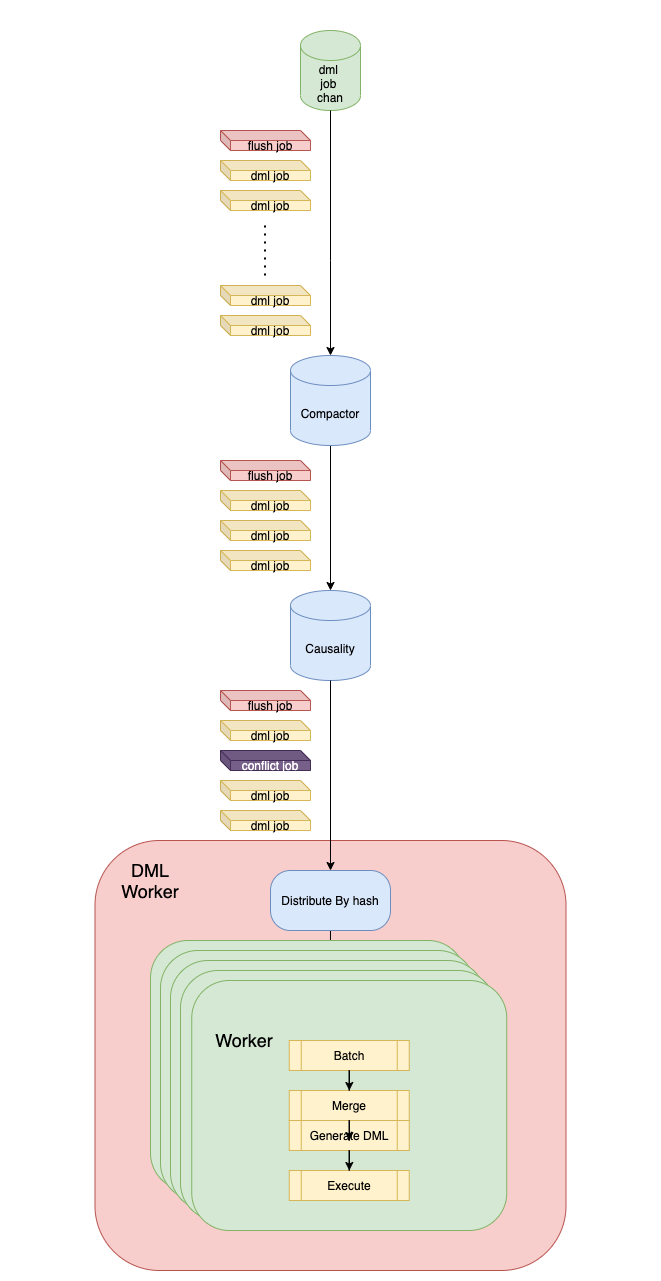

The diagram above was exported from draw.io. Its source (the exported page's mxGraphModel, read from the mxfile embedded in the PNG):
<mxGraphModel dx="1426" dy="826" grid="1" gridSize="10" guides="1" tooltips="1" connect="1" arrows="1" fold="1" page="1" pageScale="1" pageWidth="850" pageHeight="1100" math="0" shadow="0">
  <root>
    <mxCell id="0" />
    <mxCell id="1" parent="0" />
    <mxCell id="StdywKdrszP39-M7eive-143" value="" style="group;fontSize=15;" parent="1" vertex="1" connectable="0">
      <mxGeometry x="80" y="60" width="640" height="1260" as="geometry" />
    </mxCell>
    <mxCell id="XMZWtKbNSCw9OOy0LIwT-1" value="" style="group;aspect=fixed;" vertex="1" connectable="0" parent="StdywKdrszP39-M7eive-143">
      <mxGeometry x="84.5" y="20" width="471" height="1240" as="geometry" />
    </mxCell>
    <mxCell id="NLbk5Cu1anLr3XclLAlw-61" value="" style="rounded=1;whiteSpace=wrap;html=1;fillColor=#f8cecc;strokeColor=#b85450;" parent="XMZWtKbNSCw9OOy0LIwT-1" vertex="1">
      <mxGeometry y="810" width="471" height="430" as="geometry" />
    </mxCell>
    <mxCell id="StdywKdrszP39-M7eive-2" value="dml &lt;br&gt;job &lt;br&gt;chan" style="shape=cylinder3;whiteSpace=wrap;html=1;boundedLbl=1;backgroundOutline=1;size=15;fillColor=#d5e8d4;strokeColor=#82b366;" parent="XMZWtKbNSCw9OOy0LIwT-1" vertex="1">
      <mxGeometry x="205.5" width="60" height="80" as="geometry" />
    </mxCell>
    <mxCell id="StdywKdrszP39-M7eive-4" value="Causality" style="shape=cylinder3;whiteSpace=wrap;html=1;boundedLbl=1;backgroundOutline=1;size=15;fillColor=#dae8fc;strokeColor=#6c8ebf;" parent="XMZWtKbNSCw9OOy0LIwT-1" vertex="1">
      <mxGeometry x="195.5" y="560" width="80" height="90" as="geometry" />
    </mxCell>
    <mxCell id="NLbk5Cu1anLr3XclLAlw-4" style="edgeStyle=orthogonalEdgeStyle;rounded=0;orthogonalLoop=1;jettySize=auto;html=1;exitX=0.5;exitY=1;exitDx=0;exitDy=0;exitPerimeter=0;entryX=0.5;entryY=0;entryDx=0;entryDy=0;entryPerimeter=0;" parent="XMZWtKbNSCw9OOy0LIwT-1" source="StdywKdrszP39-M7eive-5" target="StdywKdrszP39-M7eive-4" edge="1">
      <mxGeometry relative="1" as="geometry" />
    </mxCell>
    <mxCell id="StdywKdrszP39-M7eive-5" value="Compactor" style="shape=cylinder3;whiteSpace=wrap;html=1;boundedLbl=1;backgroundOutline=1;size=15;fillColor=#dae8fc;strokeColor=#6c8ebf;" parent="XMZWtKbNSCw9OOy0LIwT-1" vertex="1">
      <mxGeometry x="195.5" y="325" width="80" height="90" as="geometry" />
    </mxCell>
    <mxCell id="StdywKdrszP39-M7eive-6" style="edgeStyle=orthogonalEdgeStyle;rounded=0;orthogonalLoop=1;jettySize=auto;html=1;exitX=0.5;exitY=1;exitDx=0;exitDy=0;exitPerimeter=0;entryX=0.5;entryY=0;entryDx=0;entryDy=0;entryPerimeter=0;" parent="XMZWtKbNSCw9OOy0LIwT-1" source="StdywKdrszP39-M7eive-2" target="StdywKdrszP39-M7eive-5" edge="1">
      <mxGeometry relative="1" as="geometry">
        <Array as="points">
          <mxPoint x="235.5" y="230" />
          <mxPoint x="235.5" y="230" />
        </Array>
      </mxGeometry>
    </mxCell>
    <mxCell id="StdywKdrszP39-M7eive-7" style="edgeStyle=orthogonalEdgeStyle;rounded=0;orthogonalLoop=1;jettySize=auto;html=1;exitX=0.5;exitY=1;exitDx=0;exitDy=0;exitPerimeter=0;" parent="XMZWtKbNSCw9OOy0LIwT-1" source="StdywKdrszP39-M7eive-5" target="StdywKdrszP39-M7eive-5" edge="1">
      <mxGeometry relative="1" as="geometry" />
    </mxCell>
    <mxCell id="StdywKdrszP39-M7eive-11" value="dml job" style="shape=cube;whiteSpace=wrap;html=1;boundedLbl=1;backgroundOutline=1;darkOpacity=0.05;darkOpacity2=0.1;size=10;fillColor=#fff2cc;strokeColor=#d6b656;" parent="XMZWtKbNSCw9OOy0LIwT-1" vertex="1">
      <mxGeometry x="125.5" y="130" width="90" height="20" as="geometry" />
    </mxCell>
    <mxCell id="StdywKdrszP39-M7eive-13" value="dml job" style="shape=cube;whiteSpace=wrap;html=1;boundedLbl=1;backgroundOutline=1;darkOpacity=0.05;darkOpacity2=0.1;size=10;fillColor=#fff2cc;strokeColor=#d6b656;" parent="XMZWtKbNSCw9OOy0LIwT-1" vertex="1">
      <mxGeometry x="125.5" y="160" width="90" height="20" as="geometry" />
    </mxCell>
    <mxCell id="StdywKdrszP39-M7eive-14" value="flush job" style="shape=cube;whiteSpace=wrap;html=1;boundedLbl=1;backgroundOutline=1;darkOpacity=0.05;darkOpacity2=0.1;size=10;fillColor=#f8cecc;strokeColor=#b85450;" parent="XMZWtKbNSCw9OOy0LIwT-1" vertex="1">
      <mxGeometry x="125.5" y="100" width="90" height="20" as="geometry" />
    </mxCell>
    <mxCell id="StdywKdrszP39-M7eive-15" value="dml job" style="shape=cube;whiteSpace=wrap;html=1;boundedLbl=1;backgroundOutline=1;darkOpacity=0.05;darkOpacity2=0.1;size=10;fillColor=#fff2cc;strokeColor=#d6b656;" parent="XMZWtKbNSCw9OOy0LIwT-1" vertex="1">
      <mxGeometry x="125.5" y="460" width="90" height="20" as="geometry" />
    </mxCell>
    <mxCell id="StdywKdrszP39-M7eive-17" value="dml job" style="shape=cube;whiteSpace=wrap;html=1;boundedLbl=1;backgroundOutline=1;darkOpacity=0.05;darkOpacity2=0.1;size=10;fillColor=#fff2cc;strokeColor=#d6b656;" parent="XMZWtKbNSCw9OOy0LIwT-1" vertex="1">
      <mxGeometry x="125.5" y="490" width="90" height="20" as="geometry" />
    </mxCell>
    <mxCell id="StdywKdrszP39-M7eive-18" value="flush job" style="shape=cube;whiteSpace=wrap;html=1;boundedLbl=1;backgroundOutline=1;darkOpacity=0.05;darkOpacity2=0.1;size=10;fillColor=#f8cecc;strokeColor=#b85450;" parent="XMZWtKbNSCw9OOy0LIwT-1" vertex="1">
      <mxGeometry x="125.5" y="430" width="90" height="20" as="geometry" />
    </mxCell>
    <mxCell id="StdywKdrszP39-M7eive-22" value="dml job" style="shape=cube;whiteSpace=wrap;html=1;boundedLbl=1;backgroundOutline=1;darkOpacity=0.05;darkOpacity2=0.1;size=10;fillColor=#fff2cc;strokeColor=#d6b656;" parent="XMZWtKbNSCw9OOy0LIwT-1" vertex="1">
      <mxGeometry x="125.5" y="285" width="90" height="20" as="geometry" />
    </mxCell>
    <mxCell id="StdywKdrszP39-M7eive-23" value="dml job" style="shape=cube;whiteSpace=wrap;html=1;boundedLbl=1;backgroundOutline=1;darkOpacity=0.05;darkOpacity2=0.1;size=10;fillColor=#fff2cc;strokeColor=#d6b656;" parent="XMZWtKbNSCw9OOy0LIwT-1" vertex="1">
      <mxGeometry x="125.5" y="255" width="90" height="20" as="geometry" />
    </mxCell>
    <mxCell id="StdywKdrszP39-M7eive-26" value="dml job" style="shape=cube;whiteSpace=wrap;html=1;boundedLbl=1;backgroundOutline=1;darkOpacity=0.05;darkOpacity2=0.1;size=10;fillColor=#fff2cc;strokeColor=#d6b656;" parent="XMZWtKbNSCw9OOy0LIwT-1" vertex="1">
      <mxGeometry x="125.5" y="520" width="90" height="20" as="geometry" />
    </mxCell>
    <mxCell id="StdywKdrszP39-M7eive-49" value="" style="endArrow=none;dashed=1;html=1;dashPattern=1 3;strokeWidth=2;" parent="XMZWtKbNSCw9OOy0LIwT-1" edge="1">
      <mxGeometry width="50" height="50" relative="1" as="geometry">
        <mxPoint x="170" y="245" as="sourcePoint" />
        <mxPoint x="170" y="195" as="targetPoint" />
      </mxGeometry>
    </mxCell>
    <mxCell id="StdywKdrszP39-M7eive-37" value="dml job" style="shape=cube;whiteSpace=wrap;html=1;boundedLbl=1;backgroundOutline=1;darkOpacity=0.05;darkOpacity2=0.1;size=10;fillColor=#fff2cc;strokeColor=#d6b656;" parent="XMZWtKbNSCw9OOy0LIwT-1" vertex="1">
      <mxGeometry x="125.5" y="690" width="90" height="20" as="geometry" />
    </mxCell>
    <mxCell id="StdywKdrszP39-M7eive-40" value="flush job" style="shape=cube;whiteSpace=wrap;html=1;boundedLbl=1;backgroundOutline=1;darkOpacity=0.05;darkOpacity2=0.1;size=10;fillColor=#f8cecc;strokeColor=#b85450;" parent="XMZWtKbNSCw9OOy0LIwT-1" vertex="1">
      <mxGeometry x="125.5" y="660" width="90" height="20" as="geometry" />
    </mxCell>
    <mxCell id="StdywKdrszP39-M7eive-42" value="dml job" style="shape=cube;whiteSpace=wrap;html=1;boundedLbl=1;backgroundOutline=1;darkOpacity=0.05;darkOpacity2=0.1;size=10;fillColor=#fff2cc;strokeColor=#d6b656;" parent="XMZWtKbNSCw9OOy0LIwT-1" vertex="1">
      <mxGeometry x="125.5" y="780" width="90" height="20" as="geometry" />
    </mxCell>
    <mxCell id="StdywKdrszP39-M7eive-43" value="dml job" style="shape=cube;whiteSpace=wrap;html=1;boundedLbl=1;backgroundOutline=1;darkOpacity=0.05;darkOpacity2=0.1;size=10;fillColor=#fff2cc;strokeColor=#d6b656;" parent="XMZWtKbNSCw9OOy0LIwT-1" vertex="1">
      <mxGeometry x="125.5" y="750" width="90" height="20" as="geometry" />
    </mxCell>
    <mxCell id="StdywKdrszP39-M7eive-51" value="conflict job" style="shape=cube;whiteSpace=wrap;html=1;boundedLbl=1;backgroundOutline=1;darkOpacity=0.05;darkOpacity2=0.1;size=10;fillColor=#76608a;strokeColor=#432D57;fontColor=#ffffff;" parent="XMZWtKbNSCw9OOy0LIwT-1" vertex="1">
      <mxGeometry x="125.5" y="720" width="90" height="20" as="geometry" />
    </mxCell>
    <mxCell id="NLbk5Cu1anLr3XclLAlw-56" style="edgeStyle=orthogonalEdgeStyle;rounded=0;orthogonalLoop=1;jettySize=auto;html=1;exitX=0.5;exitY=1;exitDx=0;exitDy=0;entryX=0.571;entryY=-0.008;entryDx=0;entryDy=0;entryPerimeter=0;" parent="XMZWtKbNSCw9OOy0LIwT-1" source="StdywKdrszP39-M7eive-36" edge="1">
      <mxGeometry relative="1" as="geometry">
        <mxPoint x="235.365" y="928" as="targetPoint" />
      </mxGeometry>
    </mxCell>
    <mxCell id="StdywKdrszP39-M7eive-36" value="Distribute By hash" style="rounded=1;whiteSpace=wrap;html=1;fillColor=#dae8fc;strokeColor=#6c8ebf;arcSize=33;" parent="XMZWtKbNSCw9OOy0LIwT-1" vertex="1">
      <mxGeometry x="175.5" y="840" width="120" height="60" as="geometry" />
    </mxCell>
    <mxCell id="StdywKdrszP39-M7eive-56" style="edgeStyle=orthogonalEdgeStyle;rounded=0;orthogonalLoop=1;jettySize=auto;html=1;exitX=0.5;exitY=1;exitDx=0;exitDy=0;exitPerimeter=0;entryX=0.5;entryY=0;entryDx=0;entryDy=0;" parent="XMZWtKbNSCw9OOy0LIwT-1" source="StdywKdrszP39-M7eive-4" target="StdywKdrszP39-M7eive-36" edge="1">
      <mxGeometry relative="1" as="geometry">
        <mxPoint x="405.5" y="700" as="targetPoint" />
      </mxGeometry>
    </mxCell>
    <mxCell id="NLbk5Cu1anLr3XclLAlw-55" value="" style="rounded=1;whiteSpace=wrap;html=1;fillColor=#d5e8d4;strokeColor=#82b366;" parent="XMZWtKbNSCw9OOy0LIwT-1" vertex="1">
      <mxGeometry x="55.5" y="910" width="315" height="250" as="geometry" />
    </mxCell>
    <mxCell id="NLbk5Cu1anLr3XclLAlw-57" value="" style="rounded=1;whiteSpace=wrap;html=1;fillColor=#d5e8d4;strokeColor=#82b366;" parent="XMZWtKbNSCw9OOy0LIwT-1" vertex="1">
      <mxGeometry x="65.5" y="920" width="315" height="250" as="geometry" />
    </mxCell>
    <mxCell id="NLbk5Cu1anLr3XclLAlw-58" value="" style="rounded=1;whiteSpace=wrap;html=1;fillColor=#d5e8d4;strokeColor=#82b366;" parent="XMZWtKbNSCw9OOy0LIwT-1" vertex="1">
      <mxGeometry x="75.5" y="930" width="315" height="250" as="geometry" />
    </mxCell>
    <mxCell id="NLbk5Cu1anLr3XclLAlw-59" value="" style="rounded=1;whiteSpace=wrap;html=1;fillColor=#d5e8d4;strokeColor=#82b366;" parent="XMZWtKbNSCw9OOy0LIwT-1" vertex="1">
      <mxGeometry x="85.5" y="940" width="315" height="250" as="geometry" />
    </mxCell>
    <mxCell id="StdywKdrszP39-M7eive-135" value="" style="rounded=1;whiteSpace=wrap;html=1;fillColor=#dae8fc;strokeColor=#6c8ebf;" parent="XMZWtKbNSCw9OOy0LIwT-1" vertex="1">
      <mxGeometry x="204.25" y="1150" width="80" height="30" as="geometry" />
    </mxCell>
    <mxCell id="StdywKdrszP39-M7eive-138" value="" style="rounded=1;whiteSpace=wrap;html=1;fillColor=#dae8fc;strokeColor=#6c8ebf;" parent="XMZWtKbNSCw9OOy0LIwT-1" vertex="1">
      <mxGeometry x="214.25" y="1160" width="80" height="30" as="geometry" />
    </mxCell>
    <mxCell id="StdywKdrszP39-M7eive-139" value="" style="rounded=1;whiteSpace=wrap;html=1;fillColor=#dae8fc;strokeColor=#6c8ebf;" parent="XMZWtKbNSCw9OOy0LIwT-1" vertex="1">
      <mxGeometry x="224.25" y="1170" width="80" height="30" as="geometry" />
    </mxCell>
    <mxCell id="NLbk5Cu1anLr3XclLAlw-39" value="" style="rounded=1;whiteSpace=wrap;html=1;fillColor=#d5e8d4;strokeColor=#82b366;" parent="XMZWtKbNSCw9OOy0LIwT-1" vertex="1">
      <mxGeometry x="96.75" y="950" width="315" height="250" as="geometry" />
    </mxCell>
    <mxCell id="NLbk5Cu1anLr3XclLAlw-45" value="Batch" style="shape=process;whiteSpace=wrap;html=1;backgroundOutline=1;fillColor=#fff2cc;strokeColor=#d6b656;" parent="XMZWtKbNSCw9OOy0LIwT-1" vertex="1">
      <mxGeometry x="194.25" y="1010" width="120" height="30" as="geometry" />
    </mxCell>
    <mxCell id="NLbk5Cu1anLr3XclLAlw-46" value="Merge" style="shape=process;whiteSpace=wrap;html=1;backgroundOutline=1;fillColor=#fff2cc;strokeColor=#d6b656;" parent="XMZWtKbNSCw9OOy0LIwT-1" vertex="1">
      <mxGeometry x="194.25" y="1060" width="120" height="30" as="geometry" />
    </mxCell>
    <mxCell id="NLbk5Cu1anLr3XclLAlw-47" value="" style="edgeStyle=orthogonalEdgeStyle;rounded=0;orthogonalLoop=1;jettySize=auto;html=1;" parent="XMZWtKbNSCw9OOy0LIwT-1" source="NLbk5Cu1anLr3XclLAlw-45" target="NLbk5Cu1anLr3XclLAlw-46" edge="1">
      <mxGeometry relative="1" as="geometry" />
    </mxCell>
    <mxCell id="NLbk5Cu1anLr3XclLAlw-49" value="Generate DML" style="shape=process;whiteSpace=wrap;html=1;backgroundOutline=1;fillColor=#fff2cc;strokeColor=#d6b656;" parent="XMZWtKbNSCw9OOy0LIwT-1" vertex="1">
      <mxGeometry x="194.25" y="1090" width="120" height="30" as="geometry" />
    </mxCell>
    <mxCell id="NLbk5Cu1anLr3XclLAlw-50" value="" style="edgeStyle=orthogonalEdgeStyle;rounded=0;orthogonalLoop=1;jettySize=auto;html=1;" parent="XMZWtKbNSCw9OOy0LIwT-1" source="NLbk5Cu1anLr3XclLAlw-46" edge="1">
      <mxGeometry relative="1" as="geometry">
        <mxPoint x="254.29999999999995" y="1110" as="targetPoint" />
      </mxGeometry>
    </mxCell>
    <mxCell id="StdywKdrszP39-M7eive-145" value="DML&lt;br style=&quot;font-size: 18px;&quot;&gt;Worker" style="text;html=1;strokeColor=none;fillColor=none;align=center;verticalAlign=middle;whiteSpace=wrap;rounded=0;fontSize=18;" parent="XMZWtKbNSCw9OOy0LIwT-1" vertex="1">
      <mxGeometry x="35.5" y="840" width="40" height="20" as="geometry" />
    </mxCell>
    <mxCell id="NLbk5Cu1anLr3XclLAlw-44" value="&lt;font style=&quot;font-size: 18px&quot;&gt;Worker&lt;/font&gt;" style="text;html=1;strokeColor=none;fillColor=none;align=center;verticalAlign=middle;whiteSpace=wrap;rounded=0;" parent="XMZWtKbNSCw9OOy0LIwT-1" vertex="1">
      <mxGeometry x="124.25" y="990" width="50" height="40" as="geometry" />
    </mxCell>
    <mxCell id="NLbk5Cu1anLr3XclLAlw-52" value="Execute" style="shape=process;whiteSpace=wrap;html=1;backgroundOutline=1;fillColor=#fff2cc;strokeColor=#d6b656;" parent="XMZWtKbNSCw9OOy0LIwT-1" vertex="1">
      <mxGeometry x="194.25" y="1140" width="120" height="30" as="geometry" />
    </mxCell>
    <mxCell id="NLbk5Cu1anLr3XclLAlw-53" value="" style="edgeStyle=orthogonalEdgeStyle;rounded=0;orthogonalLoop=1;jettySize=auto;html=1;" parent="XMZWtKbNSCw9OOy0LIwT-1" source="NLbk5Cu1anLr3XclLAlw-49" target="NLbk5Cu1anLr3XclLAlw-52" edge="1">
      <mxGeometry relative="1" as="geometry" />
    </mxCell>
  </root>
</mxGraphModel>